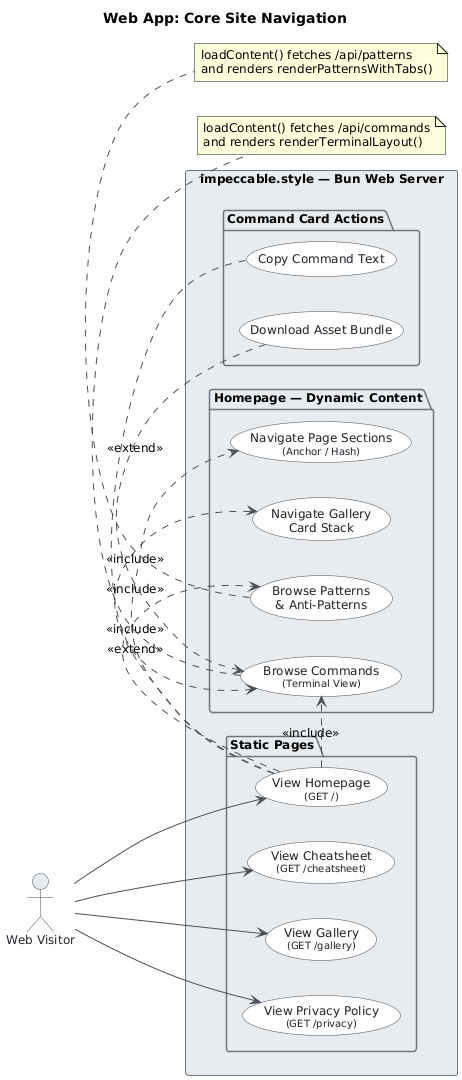

The diagram above was rendered by PlantUML. Its source (embedded in the PNG):
@startuml
skinparam classAttributeIconSize 0
skinparam shadowing false
skinparam defaultFontName "Segoe UI"
skinparam defaultFontSize 12
skinparam backgroundColor #FEFEFE
skinparam class {
    BackgroundColor #F8F9FA
    BorderColor #495057
    ArrowColor #495057
    FontColor #212529
}
skinparam package {
    BackgroundColor #E9ECEF
    BorderColor #6C757D
}
skinparam actor {
    BackgroundColor #E9ECEF
    BorderColor #495057
    FontColor #212529
}
skinparam usecase {
    BackgroundColor #F8F9FA
    BorderColor #495057
    FontColor #212529
    ArrowColor #495057
}

title Web App: Core Site Navigation

left to right direction

actor "Web Visitor" as visitor

rectangle "impeccable.style — Bun Web Server" {

    ' ── Static page entry points ──────────────────────────────
    package "Static Pages" {
        usecase "View Homepage\n<size:10>(GET /)</size>" as UC1
        usecase "View Cheatsheet\n<size:10>(GET /cheatsheet)</size>" as UC2
        usecase "View Gallery\n<size:10>(GET /gallery)</size>" as UC3
        usecase "View Privacy Policy\n<size:10>(GET /privacy)</size>" as UC4
    }

    ' ── Homepage dynamic content (auto-loaded) ───────────────
    package "Homepage — Dynamic Content" {
        usecase "Browse Commands\n<size:10>(Terminal View)</size>" as UC5
        usecase "Browse Patterns\n& Anti-Patterns" as UC6
        usecase "Navigate Gallery\nCard Stack" as UC7
        usecase "Navigate Page Sections\n<size:10>(Anchor / Hash)</size>" as UC10
    }

    ' ── Command card interactions ─────────────────────────────
    package "Command Card Actions" {
        usecase "Download Asset Bundle" as UC8
        usecase "Copy Command Text" as UC9
    }
}

' ── Actor → static pages ──────────────────────────────────────
visitor --> UC1
visitor --> UC2
visitor --> UC3
visitor --> UC4

' ── Homepage auto-loads dynamic content (include) ────────────
UC1 .> UC5  : <<include>>
UC1 .> UC6  : <<include>>
UC1 .> UC7  : <<include>>
UC1 .> UC10 : <<include>>

' ── Optional interactions from command cards (extend) ────────
UC8 .> UC5  : <<extend>>
UC9 .> UC5  : <<extend>>

note bottom of UC5
  loadContent() fetches /api/commands
  and renders renderTerminalLayout()
end note

note bottom of UC6
  loadContent() fetches /api/patterns
  and renders renderPatternsWithTabs()
end note
@enduml